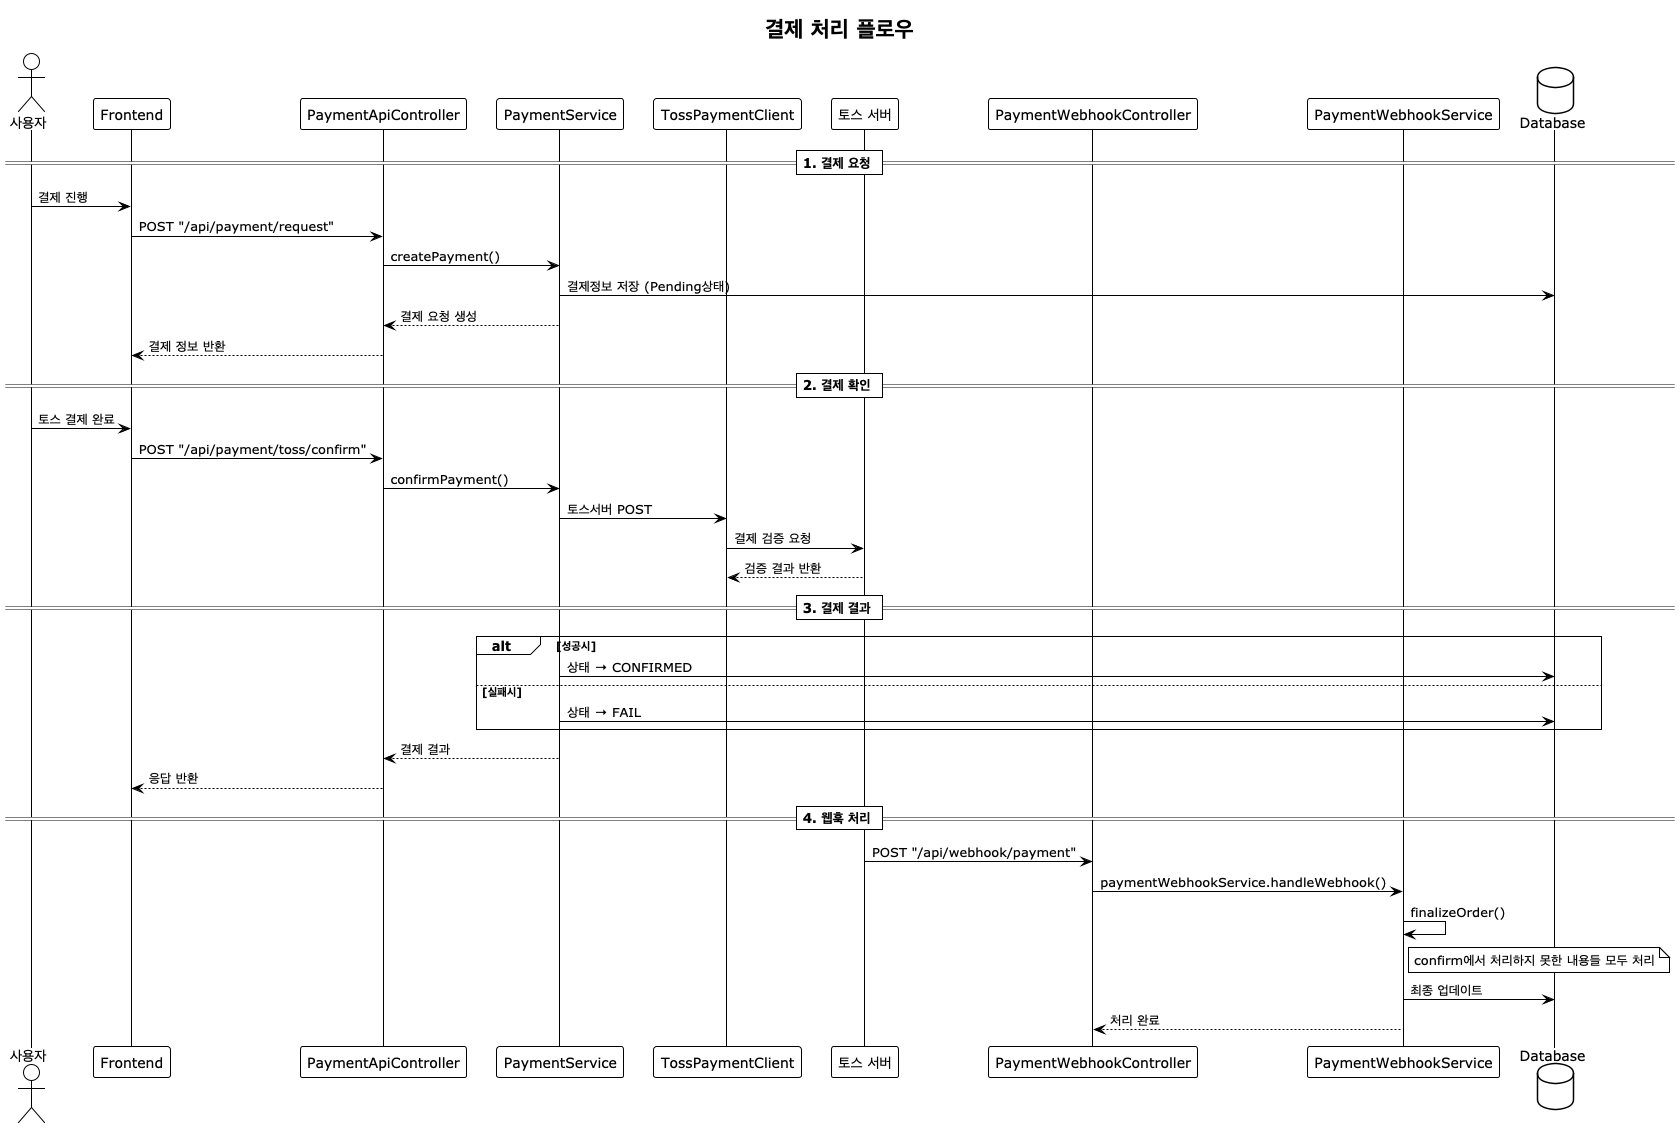

The diagram above was rendered by PlantUML. Its source (embedded in the PNG):
@startuml 결제_처리_플로우
!theme plain

actor 사용자 as User
participant Frontend
participant PaymentApiController as PaymentAPI
participant PaymentService
participant TossPaymentClient as TossClient
participant "토스 서버" as TossServer
participant PaymentWebhookController as WebhookAPI
participant PaymentWebhookService as WebhookService
database Database as DB

title 결제 처리 플로우

== 1. 결제 요청 ==
User -> Frontend: 결제 진행
Frontend -> PaymentAPI: POST "/api/payment/request"
PaymentAPI -> PaymentService: createPayment()
PaymentService -> DB: 결제정보 저장 (Pending상태)
PaymentService --> PaymentAPI: 결제 요청 생성
PaymentAPI --> Frontend: 결제 정보 반환

== 2. 결제 확인 ==
User -> Frontend: 토스 결제 완료
Frontend -> PaymentAPI: POST "/api/payment/toss/confirm"
PaymentAPI -> PaymentService: confirmPayment()
PaymentService -> TossClient: 토스서버 POST
TossClient -> TossServer: 결제 검증 요청
TossServer --> TossClient: 검증 결과 반환

== 3. 결제 결과 ==
alt 성공시
    PaymentService -> DB: 상태 → CONFIRMED
else 실패시
    PaymentService -> DB: 상태 → FAIL
end
PaymentService --> PaymentAPI: 결제 결과
PaymentAPI --> Frontend: 응답 반환

== 4. 웹훅 처리 ==
TossServer -> WebhookAPI: POST "/api/webhook/payment"
WebhookAPI -> WebhookService: paymentWebhookService.handleWebhook()
WebhookService -> WebhookService: finalizeOrder()
note right of WebhookService
  confirm에서 처리하지 못한 내용들 모두 처리
end note
WebhookService -> DB: 최종 업데이트
WebhookService --> WebhookAPI: 처리 완료


@enduml